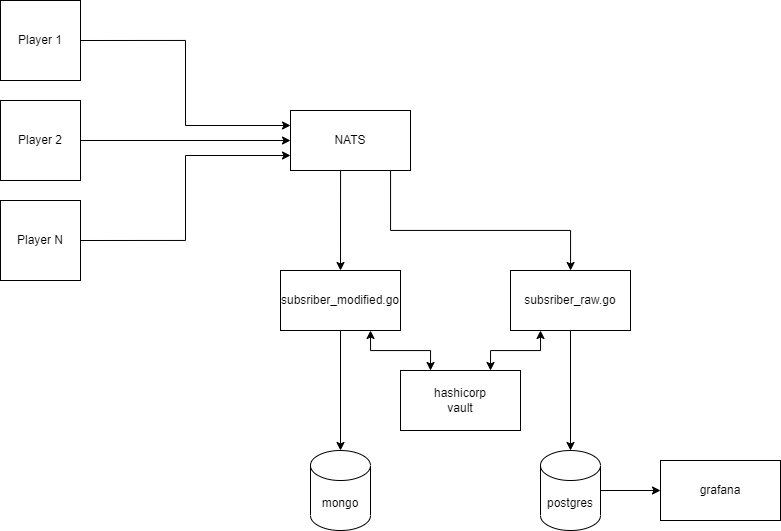

The diagram above was exported from draw.io. Its source (the exported page's mxGraphModel, read from the mxfile embedded in the PNG):
<mxGraphModel dx="1221" dy="587" grid="1" gridSize="10" guides="1" tooltips="1" connect="1" arrows="1" fold="1" page="1" pageScale="1" pageWidth="850" pageHeight="1100" math="0" shadow="0">
  <root>
    <mxCell id="0" />
    <mxCell id="1" parent="0" />
    <mxCell id="SyIiEv7Q6ZoedyB8-D95-5" style="edgeStyle=orthogonalEdgeStyle;rounded=0;orthogonalLoop=1;jettySize=auto;html=1;exitX=1;exitY=0.5;exitDx=0;exitDy=0;entryX=0;entryY=0.25;entryDx=0;entryDy=0;" parent="1" source="SyIiEv7Q6ZoedyB8-D95-1" target="SyIiEv7Q6ZoedyB8-D95-4" edge="1">
      <mxGeometry relative="1" as="geometry" />
    </mxCell>
    <mxCell id="SyIiEv7Q6ZoedyB8-D95-1" value="Player 1" style="whiteSpace=wrap;html=1;aspect=fixed;" parent="1" vertex="1">
      <mxGeometry x="40" y="50" width="80" height="80" as="geometry" />
    </mxCell>
    <mxCell id="SyIiEv7Q6ZoedyB8-D95-6" style="edgeStyle=orthogonalEdgeStyle;rounded=0;orthogonalLoop=1;jettySize=auto;html=1;exitX=1;exitY=0.5;exitDx=0;exitDy=0;entryX=0;entryY=0.5;entryDx=0;entryDy=0;" parent="1" source="SyIiEv7Q6ZoedyB8-D95-2" target="SyIiEv7Q6ZoedyB8-D95-4" edge="1">
      <mxGeometry relative="1" as="geometry" />
    </mxCell>
    <mxCell id="SyIiEv7Q6ZoedyB8-D95-2" value="Player 2" style="whiteSpace=wrap;html=1;aspect=fixed;" parent="1" vertex="1">
      <mxGeometry x="40" y="150" width="80" height="80" as="geometry" />
    </mxCell>
    <mxCell id="SyIiEv7Q6ZoedyB8-D95-7" style="edgeStyle=orthogonalEdgeStyle;rounded=0;orthogonalLoop=1;jettySize=auto;html=1;exitX=1;exitY=0.5;exitDx=0;exitDy=0;entryX=0;entryY=0.75;entryDx=0;entryDy=0;" parent="1" source="SyIiEv7Q6ZoedyB8-D95-3" target="SyIiEv7Q6ZoedyB8-D95-4" edge="1">
      <mxGeometry relative="1" as="geometry" />
    </mxCell>
    <mxCell id="SyIiEv7Q6ZoedyB8-D95-3" value="Player N" style="whiteSpace=wrap;html=1;aspect=fixed;" parent="1" vertex="1">
      <mxGeometry x="40" y="250" width="80" height="80" as="geometry" />
    </mxCell>
    <mxCell id="yEMnXYw2-QtkvdCnD3wz-2" style="edgeStyle=orthogonalEdgeStyle;rounded=0;orthogonalLoop=1;jettySize=auto;html=1;exitX=0.25;exitY=1;exitDx=0;exitDy=0;entryX=0.5;entryY=0;entryDx=0;entryDy=0;" parent="1" source="SyIiEv7Q6ZoedyB8-D95-4" target="SyIiEv7Q6ZoedyB8-D95-10" edge="1">
      <mxGeometry relative="1" as="geometry">
        <Array as="points">
          <mxPoint x="380" y="220" />
        </Array>
      </mxGeometry>
    </mxCell>
    <mxCell id="yEMnXYw2-QtkvdCnD3wz-5" style="edgeStyle=orthogonalEdgeStyle;rounded=0;orthogonalLoop=1;jettySize=auto;html=1;exitX=0.5;exitY=1;exitDx=0;exitDy=0;" parent="1" source="SyIiEv7Q6ZoedyB8-D95-4" target="yEMnXYw2-QtkvdCnD3wz-4" edge="1">
      <mxGeometry relative="1" as="geometry">
        <Array as="points">
          <mxPoint x="430" y="220" />
          <mxPoint x="430" y="280" />
          <mxPoint x="610" y="280" />
        </Array>
      </mxGeometry>
    </mxCell>
    <mxCell id="SyIiEv7Q6ZoedyB8-D95-4" value="NATS" style="rounded=0;whiteSpace=wrap;html=1;" parent="1" vertex="1">
      <mxGeometry x="330" y="160" width="120" height="60" as="geometry" />
    </mxCell>
    <mxCell id="SyIiEv7Q6ZoedyB8-D95-9" value="mongo" style="shape=cylinder3;whiteSpace=wrap;html=1;boundedLbl=1;backgroundOutline=1;size=15;" parent="1" vertex="1">
      <mxGeometry x="350" y="500" width="60" height="80" as="geometry" />
    </mxCell>
    <mxCell id="yEMnXYw2-QtkvdCnD3wz-1" style="edgeStyle=orthogonalEdgeStyle;rounded=0;orthogonalLoop=1;jettySize=auto;html=1;exitX=0.5;exitY=1;exitDx=0;exitDy=0;entryX=0.5;entryY=0;entryDx=0;entryDy=0;entryPerimeter=0;" parent="1" source="SyIiEv7Q6ZoedyB8-D95-10" target="SyIiEv7Q6ZoedyB8-D95-9" edge="1">
      <mxGeometry relative="1" as="geometry" />
    </mxCell>
    <mxCell id="Ejp8eOPIu3GKhXnXzH0A-5" style="edgeStyle=orthogonalEdgeStyle;orthogonalLoop=1;jettySize=auto;html=1;exitX=0.75;exitY=1;exitDx=0;exitDy=0;entryX=0.25;entryY=0;entryDx=0;entryDy=0;rounded=0;startArrow=classic;startFill=1;" edge="1" parent="1" source="SyIiEv7Q6ZoedyB8-D95-10" target="Ejp8eOPIu3GKhXnXzH0A-2">
      <mxGeometry relative="1" as="geometry" />
    </mxCell>
    <mxCell id="SyIiEv7Q6ZoedyB8-D95-10" value="subsriber_modified.go" style="rounded=0;whiteSpace=wrap;html=1;" parent="1" vertex="1">
      <mxGeometry x="320" y="320" width="120" height="60" as="geometry" />
    </mxCell>
    <mxCell id="SyIiEv7Q6ZoedyB8-D95-13" value="grafana" style="rounded=0;whiteSpace=wrap;html=1;" parent="1" vertex="1">
      <mxGeometry x="700" y="510" width="120" height="60" as="geometry" />
    </mxCell>
    <mxCell id="Ejp8eOPIu3GKhXnXzH0A-7" style="edgeStyle=orthogonalEdgeStyle;rounded=0;orthogonalLoop=1;jettySize=auto;html=1;exitX=1;exitY=0.5;exitDx=0;exitDy=0;exitPerimeter=0;entryX=0;entryY=0.5;entryDx=0;entryDy=0;" edge="1" parent="1" source="yEMnXYw2-QtkvdCnD3wz-3" target="SyIiEv7Q6ZoedyB8-D95-13">
      <mxGeometry relative="1" as="geometry" />
    </mxCell>
    <mxCell id="yEMnXYw2-QtkvdCnD3wz-3" value="postgres" style="shape=cylinder3;whiteSpace=wrap;html=1;boundedLbl=1;backgroundOutline=1;size=15;" parent="1" vertex="1">
      <mxGeometry x="580" y="500" width="60" height="80" as="geometry" />
    </mxCell>
    <mxCell id="yEMnXYw2-QtkvdCnD3wz-6" style="edgeStyle=orthogonalEdgeStyle;rounded=0;orthogonalLoop=1;jettySize=auto;html=1;exitX=0.5;exitY=1;exitDx=0;exitDy=0;" parent="1" source="yEMnXYw2-QtkvdCnD3wz-4" target="yEMnXYw2-QtkvdCnD3wz-3" edge="1">
      <mxGeometry relative="1" as="geometry" />
    </mxCell>
    <mxCell id="Ejp8eOPIu3GKhXnXzH0A-6" style="edgeStyle=orthogonalEdgeStyle;rounded=0;orthogonalLoop=1;jettySize=auto;html=1;exitX=0.25;exitY=1;exitDx=0;exitDy=0;entryX=0.75;entryY=0;entryDx=0;entryDy=0;startArrow=classic;startFill=1;" edge="1" parent="1" source="yEMnXYw2-QtkvdCnD3wz-4" target="Ejp8eOPIu3GKhXnXzH0A-2">
      <mxGeometry relative="1" as="geometry" />
    </mxCell>
    <mxCell id="yEMnXYw2-QtkvdCnD3wz-4" value="subsriber_raw.go" style="rounded=0;whiteSpace=wrap;html=1;" parent="1" vertex="1">
      <mxGeometry x="550" y="320" width="120" height="60" as="geometry" />
    </mxCell>
    <mxCell id="Ejp8eOPIu3GKhXnXzH0A-2" value="hashicorp&lt;br&gt;vault" style="rounded=0;whiteSpace=wrap;html=1;" vertex="1" parent="1">
      <mxGeometry x="440" y="420" width="120" height="60" as="geometry" />
    </mxCell>
  </root>
</mxGraphModel>